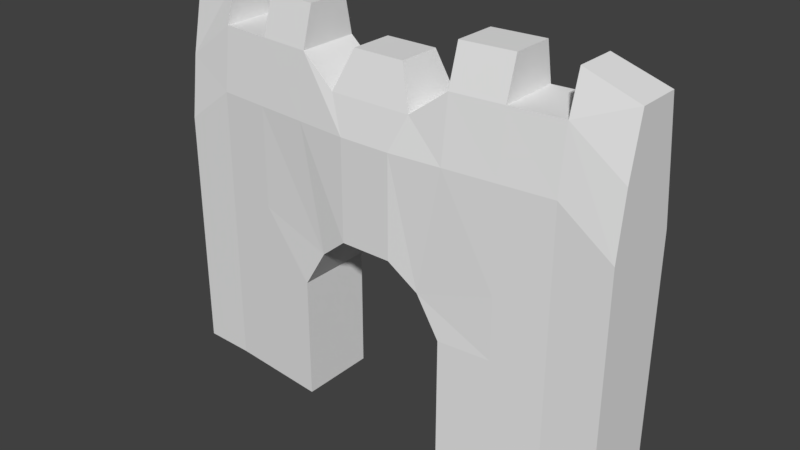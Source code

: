 # Source: Gate.blend  (saved by Blender 2.78.0; exported with 4.5.12 LTS)
import bpy
from mathutils import Matrix  # noqa: F401  (used for matrix-valued properties, if any)

bpy.ops.wm.read_factory_settings(use_empty=True)
scene = bpy.context.scene
scene.name = 'Scene'

# ---- collections
col_collection_1 = bpy.data.collections.new('Collection 1'); scene.collection.children.link(col_collection_1)

# ---- world
world_world = bpy.data.worlds.new('World'); scene.world = world_world
world_world.color = (0.05088, 0.05088, 0.05088)
world_world.use_sun_shadow = False
world_world.sun_shadow_jitter_overblur = 0.0
world_world.cycles.sampling_method = 'MANUAL'

# ---- meshes
me_cube_003 = bpy.data.meshes.new('Cube.003')
me_cube_003.from_pydata([(-4.667, -0.476, 9.0), (-3.333, -0.5839, 9.0), (-2.0, -0.6919, 9.0), (-1.067, -0.8, 8.3), (1.067, -0.8, 8.3), (2.0, -0.6919, 9.0), (3.333, -0.5839, 9.0), (4.667, -0.476, 9.0), (-4.667, 1.271, 0.0), (-3.333, 1.18, 0.0), (-2.0, 1.09, 0.0), (2.0, 1.09, 0.0), (3.333, 1.18, 0.0), (4.667, 1.271, 0.0), (4.667, 1.076, 9.0), (3.333, 0.9842, 9.0), (2.0, 0.8921, 9.0), (1.067, 0.8, 8.3), (-1.067, 0.8, 8.3), (-2.0, 0.8921, 9.0), (-3.333, 0.9842, 9.0), (-4.667, 1.076, 9.0), (4.667, -0.6701, 0.0), (3.333, -0.78, 0.0), (2.0, -0.8899, 0.0), (-2.0, -0.8899, 0.0), (-3.333, -0.78, 0.0), (-4.667, -0.6701, 0.0), (6.0, 1.226, 8.0), (6.0, 1.433, 0.0), (6.0, -0.4268, 8.0), (6.0, -0.6334, 0.0), (-6.0, 1.226, 8.0), (-6.0, 1.433, 0.0), (-6.0, -0.4268, 8.0), (-6.0, -0.6334, 0.0), (-4.667, -0.6701, 7.4), (-4.667, -0.6701, 4.8), (-4.667, -0.6701, 3.2), (-4.667, -0.6701, 1.6), (-0.6667, -1.0, 7.4), (-0.6667, -1.0, 4.8), (2.0, -0.8899, 7.4), (1.4, -0.8899, 4.2), (2.0, -0.8899, 3.2), (2.0, -0.8899, 1.6), (2.0, 1.09, 7.4), (1.4, 1.09, 4.2), (2.0, 1.09, 3.2), (2.0, 1.09, 1.6), (0.6667, 1.0, 7.4), (0.6667, 1.0, 4.8), (3.333, 1.18, 7.4), (3.333, 1.18, 4.8), (3.333, 1.18, 3.2), (3.333, 1.18, 1.6), (4.667, 1.271, 7.4), (4.667, 1.271, 4.8), (4.667, 1.271, 3.2), (4.667, 1.271, 1.6), (4.667, -0.6701, 7.4), (4.667, -0.6701, 4.8), (4.667, -0.6701, 3.2), (4.667, -0.6701, 1.6), (3.333, -0.78, 7.4), (3.333, -0.78, 4.8), (3.333, -0.78, 3.2), (3.333, -0.78, 1.6), (0.6667, -1.0, 7.4), (0.6667, -1.0, 4.8), (-2.0, -0.8899, 7.4), (-1.4, -0.8899, 4.2), (-2.0, -0.8899, 3.2), (-2.0, -0.8899, 1.6), (-3.333, -0.78, 7.4), (-3.333, -0.78, 4.8), (-3.333, -0.78, 3.2), (-3.333, -0.78, 1.6), (-0.6667, 1.0, 7.4), (-0.6667, 1.0, 4.8), (-4.667, 1.271, 7.4), (-4.667, 1.271, 4.8), (-4.667, 1.271, 3.2), (-4.667, 1.271, 1.6), (-2.0, 1.09, 7.4), (-1.4, 1.09, 4.2), (-2.0, 1.09, 3.2), (-2.0, 1.09, 1.6), (-3.333, 1.18, 7.4), (-3.333, 1.18, 4.8), (-3.333, 1.18, 3.2), (-3.333, 1.18, 1.6), (6.0, 1.433, 6.4), (6.0, 1.433, 4.8), (6.0, 1.433, 3.2), (6.0, 1.433, 1.6), (6.0, -0.6334, 6.4), (6.0, -0.6334, 4.8), (6.0, -0.6334, 3.2), (6.0, -0.6334, 1.6), (-6.0, 1.433, 6.4), (-6.0, 1.433, 4.8), (-6.0, 1.433, 3.2), (-6.0, 1.433, 1.6), (-6.0, -0.6334, 1.6), (-6.0, -0.6334, 3.2), (-6.0, -0.6334, 4.8), (-6.0, -0.6334, 6.4), (-4.667, -0.1849, 10.0), (-4.667, 0.8824, 10.0), (-6.0, 1.02, 9.5), (-6.0, -0.1168, 9.5), (-3.333, -0.2899, 10.0), (-2.0, -0.3949, 10.0), (-2.0, 0.6941, 10.0), (-3.333, 0.7882, 10.0), (-0.6667, -0.5, 9.3), (0.6667, -0.5, 9.3), (0.6667, 0.6, 9.3), (-0.6667, 0.6, 9.3), (2.0, -0.3949, 10.0), (3.333, -0.2899, 10.0), (3.333, 0.7882, 10.0), (2.0, 0.6941, 10.0), (4.667, -0.1849, 10.0), (4.667, 0.8824, 10.0), (6.0, 1.02, 9.5), (6.0, -0.1168, 9.5)], [], [(88, 20, 19, 84), (78, 18, 17, 50), (50, 17, 16, 46), (46, 16, 15, 52), (52, 15, 14, 56), (28, 14, 125, 126), (14, 15, 6, 7), (5, 6, 121, 120), (16, 17, 4, 5), (4, 17, 118, 117), (18, 19, 2, 3), (20, 1, 112, 115), (20, 21, 0, 1), (96, 30, 7, 60), (60, 7, 6, 64), (64, 6, 5, 42), (42, 5, 4, 68), (68, 4, 3, 40), (40, 3, 2, 70), (70, 2, 1, 74), (74, 1, 0, 36), (84, 19, 18, 78), (11, 12, 23, 24), (100, 32, 21, 80), (12, 13, 22, 23), (9, 10, 25, 26), (80, 21, 20, 88), (8, 9, 26, 27), (33, 8, 27, 35), (36, 0, 34, 107), (0, 21, 109, 108), (56, 14, 28, 92), (92, 28, 30, 96), (107, 34, 32, 100), (13, 29, 31, 22), (35, 104, 103, 33), (104, 105, 102, 103), (105, 106, 101, 102), (106, 107, 100, 101), (29, 95, 99, 31), (95, 94, 98, 99), (94, 93, 97, 98), (93, 92, 96, 97), (13, 59, 95, 29), (59, 58, 94, 95), (58, 57, 93, 94), (57, 56, 92, 93), (27, 39, 104, 35), (39, 38, 105, 104), (38, 37, 106, 105), (37, 36, 107, 106), (8, 83, 91, 9), (83, 82, 90, 91), (82, 81, 89, 90), (81, 80, 88, 89), (33, 103, 83, 8), (103, 102, 82, 83), (102, 101, 81, 82), (101, 100, 80, 81), (85, 84, 78, 79), (26, 77, 39, 27), (77, 76, 38, 39), (76, 75, 37, 38), (75, 74, 36, 37), (25, 73, 77, 26), (73, 72, 76, 77), (72, 71, 75, 76), (71, 70, 74, 75), (41, 40, 70, 71), (69, 68, 40, 41), (43, 42, 68, 69), (23, 67, 45, 24), (67, 66, 44, 45), (66, 65, 43, 44), (65, 64, 42, 43), (22, 63, 67, 23), (63, 62, 66, 67), (62, 61, 65, 66), (61, 60, 64, 65), (31, 99, 63, 22), (99, 98, 62, 63), (98, 97, 61, 62), (97, 96, 60, 61), (12, 55, 59, 13), (55, 54, 58, 59), (54, 53, 57, 58), (53, 52, 56, 57), (11, 49, 55, 12), (49, 48, 54, 55), (48, 47, 53, 54), (47, 46, 52, 53), (51, 50, 46, 47), (79, 78, 50, 51), (9, 91, 87, 10), (91, 90, 86, 87), (90, 89, 85, 86), (89, 88, 84, 85), (109, 110, 111, 108), (21, 32, 110, 109), (34, 0, 108, 111), (32, 34, 111, 110), (114, 115, 112, 113), (2, 19, 114, 113), (19, 20, 115, 114), (1, 2, 113, 112), (118, 119, 116, 117), (3, 4, 117, 116), (18, 3, 116, 119), (17, 18, 119, 118), (122, 123, 120, 121), (6, 15, 122, 121), (16, 5, 120, 123), (15, 16, 123, 122), (126, 125, 124, 127), (30, 28, 126, 127), (14, 7, 124, 125), (7, 30, 127, 124), (24, 49, 11), (45, 49, 24), (25, 87, 10), (73, 87, 25), (45, 48, 49), (44, 48, 45), (73, 86, 87), (72, 86, 73), (44, 47, 48), (43, 47, 44), (72, 85, 86), (71, 85, 72), (51, 69, 41), (51, 43, 69), (41, 71, 79), (71, 79, 85), (51, 41, 79), (51, 47, 43)])
me_cube_003.use_remesh_preserve_volume = False
me_cube_003.use_remesh_preserve_attributes = False
me_cube_003.use_mirror_vertex_groups = False
me_cube_003.update()

# ---- objects
ob_cube = bpy.data.objects.new('Cube', me_cube_003)

# ---- transforms, parenting, visibility, modifiers, constraints
ob_cube.location = (0.0, 0.0, 0.0)
ob_cube.lineart.crease_threshold = 0.0

# ---- collection membership
col_collection_1.objects.link(ob_cube)

# ---- scene / render settings (as saved in the file)
scene.frame_start = 1; scene.frame_end = 250; scene.frame_set(1)
scene.render.engine = 'BLENDER_EEVEE_NEXT'
scene.render.resolution_percentage = 50
scene.render.dither_intensity = 0.0
scene.cycles.use_denoising = False
scene.cycles.samples = 128
scene.cycles.sampling_pattern = 'TABULATED_SOBOL'
scene.cycles.light_sampling_threshold = 0.0
scene.cycles.use_adaptive_sampling = False
scene.cycles.use_light_tree = False
scene.cycles.blur_glossy = 0.0
scene.cycles.sample_clamp_indirect = 0.0
scene.view_settings.view_transform = 'Standard'
bpy.context.view_layer.update()

# ---- added for rendering (the .blend has no active camera and no usable light): camera, sun
cam_auto = bpy.data.cameras.new('AutoCamera')
cam_auto.lens = 50.0
cam_auto.sensor_width = 36.0
cam_auto.clip_end = 1000.0
ob_auto_camera = bpy.data.objects.new('AutoCamera', cam_auto)
scene.collection.objects.link(ob_auto_camera)
ob_auto_camera.location = (14.6267, -17.3356, 16.7014)
ob_auto_camera.rotation_euler = (1.09748, -7.21219e-08, 0.694738)
scene.camera = ob_auto_camera
light_auto_sun = bpy.data.lights.new('AutoSun', 'SUN')
light_auto_sun.energy = 3.0
light_auto_sun.angle = 0.0523599
ob_auto_sun = bpy.data.objects.new('AutoSun', light_auto_sun)
scene.collection.objects.link(ob_auto_sun)
ob_auto_sun.rotation_euler = (0.872665, 0.174533, 0.523599)
bpy.context.view_layer.update()
